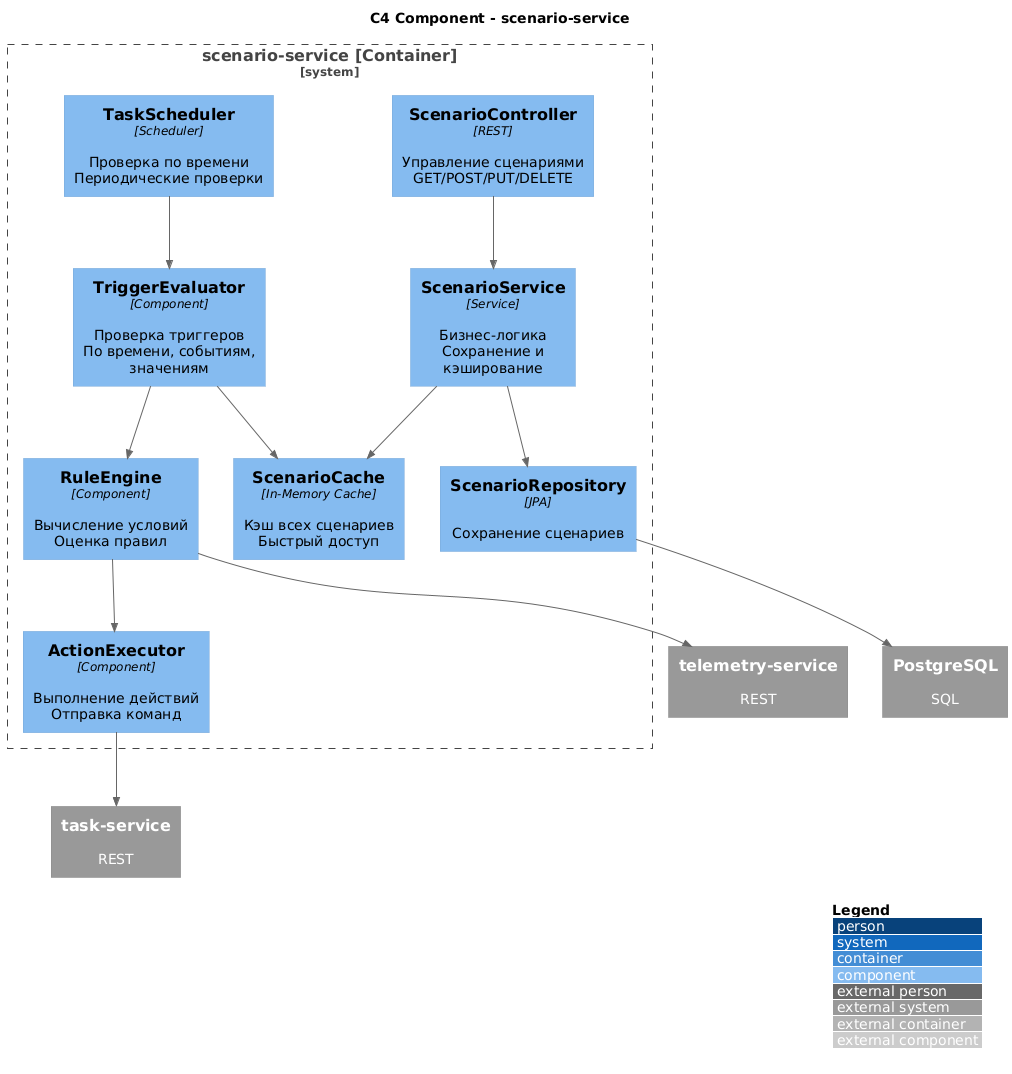

The diagram above was rendered by PlantUML. Its source (embedded in the PNG):
@startuml C4_Component_ScenarioService

!includeurl https://raw.githubusercontent.com/RicardoNiepel/C4-PlantUML/master/C4_Component.puml

skinparam linetype curved
hide stereotype

LAYOUT_WITH_LEGEND()

' Styling
skinparam rectangle {
    BackgroundColor<<boundary>> #4A90E2
    BorderColor<<boundary>> #2E5C8A
    FontColor<<boundary>> white
}

title C4 Component - scenario-service

System_Boundary(scenarioService, "scenario-service [Container]") {
    
    Component(controller, "ScenarioController", "REST", "Управление сценариями\nGET/POST/PUT/DELETE")
    
    Component(service, "ScenarioService", "Service", "Бизнес-логика\nСохранение и кэширование")
    
    Component(scenarioCache, "ScenarioCache", "In-Memory Cache", "Кэш всех сценариев\nБыстрый доступ")
    
    Component(triggerEvaluator, "TriggerEvaluator", "Component", "Проверка триггеров\nПо времени, событиям, значениям")
    
    Component(ruleEngine, "RuleEngine", "Component", "Вычисление условий\nОценка правил")
    
    Component(actionExecutor, "ActionExecutor", "Component", "Выполнение действий\nОтправка команд")
    
    Component(scheduler, "TaskScheduler", "Scheduler", "Проверка по времени\nПериодические проверки")
    
    Component(repository, "ScenarioRepository", "JPA", "Сохранение сценариев")
}

System_Ext(taskService, "task-service", "REST", "")
System_Ext(telemetryService, "telemetry-service", "REST", "")
System_Ext(database, "PostgreSQL", "SQL", "")

' Connections - Management
Rel(controller, service, "", "")
Rel(service, scenarioCache, "", "")
Rel(service, repository, "", "")
Rel(repository, database, "", "")

' Connections - Trigger Detection
Rel(scheduler, triggerEvaluator, "", "")
Rel(triggerEvaluator, scenarioCache, "", "")

' Connections - Rule Evaluation
Rel(triggerEvaluator, ruleEngine, "", "")
Rel(ruleEngine, telemetryService, "", "")

' Connections - Action Execution
Rel(ruleEngine, actionExecutor, "", "")
Rel(actionExecutor, taskService, "", "")

@enduml